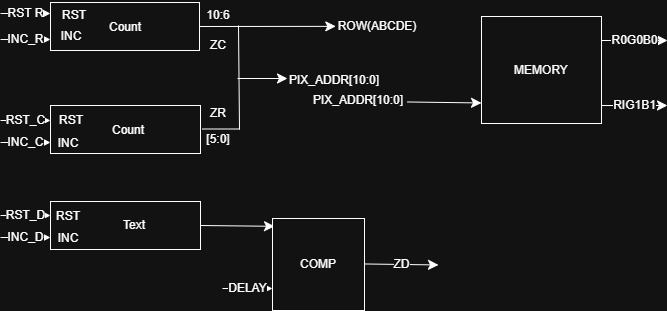

The diagram above was exported from draw.io. Its source (the exported page's mxGraphModel, read from the mxfile embedded in the PNG):
<mxGraphModel dx="1193" dy="609" grid="0" gridSize="10" guides="1" tooltips="1" connect="1" arrows="1" fold="1" page="0" pageScale="1" pageWidth="827" pageHeight="1169" math="0" shadow="0">
  <root>
    <mxCell id="0" />
    <mxCell id="1" parent="0" />
    <mxCell id="-8Vu2DSdzQHBRRNAycpN-2" edge="1" parent="1" source="P5tfZPrzXOwReoVkERDc-1" style="edgeStyle=none;curved=1;rounded=0;orthogonalLoop=1;jettySize=auto;html=1;exitX=1;exitY=0.5;exitDx=0;exitDy=0;fontSize=12;startSize=8;endSize=8;">
      <mxGeometry relative="1" as="geometry">
        <mxPoint x="228.2857273646764" y="118.85714285714289" as="targetPoint" />
      </mxGeometry>
    </mxCell>
    <mxCell id="P5tfZPrzXOwReoVkERDc-1" parent="1" style="rounded=0;whiteSpace=wrap;html=1;" value="" vertex="1">
      <mxGeometry height="48" width="149" x="-57" y="95" as="geometry" />
    </mxCell>
    <mxCell id="P5tfZPrzXOwReoVkERDc-2" parent="1" style="rounded=0;whiteSpace=wrap;html=1;" value="" vertex="1">
      <mxGeometry height="48" width="150" x="-57" y="198" as="geometry" />
    </mxCell>
    <mxCell id="qMZTTv_gnGPlZ2UY44IQ-9" edge="1" parent="1" source="P5tfZPrzXOwReoVkERDc-3" style="edgeStyle=none;curved=1;rounded=0;orthogonalLoop=1;jettySize=auto;html=1;exitX=1;exitY=0.5;exitDx=0;exitDy=0;fontSize=12;startSize=8;endSize=8;entryX=0.022;entryY=0.085;entryDx=0;entryDy=0;entryPerimeter=0;" target="qMZTTv_gnGPlZ2UY44IQ-7">
      <mxGeometry relative="1" as="geometry">
        <mxPoint x="161.4000244140625" y="318" as="targetPoint" />
      </mxGeometry>
    </mxCell>
    <mxCell id="P5tfZPrzXOwReoVkERDc-3" parent="1" style="rounded=0;whiteSpace=wrap;html=1;" value="" vertex="1">
      <mxGeometry height="48" width="150" x="-57" y="294" as="geometry" />
    </mxCell>
    <mxCell id="qMZTTv_gnGPlZ2UY44IQ-1" edge="1" parent="1" style="endArrow=classic;html=1;rounded=0;fontSize=12;startSize=8;endSize=8;curved=1;" value="RST R">
      <mxGeometry height="50" relative="1" width="50" as="geometry">
        <mxPoint x="-107" y="106" as="sourcePoint" />
        <mxPoint x="-57" y="106" as="targetPoint" />
      </mxGeometry>
    </mxCell>
    <mxCell id="qMZTTv_gnGPlZ2UY44IQ-2" edge="1" parent="1" style="endArrow=classic;html=1;rounded=0;fontSize=12;startSize=8;endSize=8;curved=1;" value="INC_R">
      <mxGeometry height="50" relative="1" width="50" as="geometry">
        <mxPoint x="-107" y="132" as="sourcePoint" />
        <mxPoint x="-57" y="132" as="targetPoint" />
      </mxGeometry>
    </mxCell>
    <mxCell id="qMZTTv_gnGPlZ2UY44IQ-3" edge="1" parent="1" style="endArrow=classic;html=1;rounded=0;fontSize=12;startSize=8;endSize=8;curved=1;" value="RST_C">
      <mxGeometry height="50" relative="1" width="50" as="geometry">
        <mxPoint x="-107" y="213" as="sourcePoint" />
        <mxPoint x="-57" y="213" as="targetPoint" />
      </mxGeometry>
    </mxCell>
    <mxCell id="qMZTTv_gnGPlZ2UY44IQ-4" edge="1" parent="1" style="endArrow=classic;html=1;rounded=0;fontSize=12;startSize=8;endSize=8;curved=1;" value="INC_C">
      <mxGeometry height="50" relative="1" width="50" as="geometry">
        <mxPoint x="-107" y="235" as="sourcePoint" />
        <mxPoint x="-57" y="235" as="targetPoint" />
      </mxGeometry>
    </mxCell>
    <mxCell id="qMZTTv_gnGPlZ2UY44IQ-5" edge="1" parent="1" style="endArrow=classic;html=1;rounded=0;fontSize=12;startSize=8;endSize=8;curved=1;" value="RST_D">
      <mxGeometry height="50" relative="1" width="50" as="geometry">
        <mxPoint x="-107" y="308" as="sourcePoint" />
        <mxPoint x="-57" y="308" as="targetPoint" />
      </mxGeometry>
    </mxCell>
    <mxCell id="qMZTTv_gnGPlZ2UY44IQ-6" edge="1" parent="1" style="endArrow=classic;html=1;rounded=0;fontSize=12;startSize=8;endSize=8;curved=1;" value="INC_D">
      <mxGeometry height="50" relative="1" width="50" as="geometry">
        <mxPoint x="-107" y="330" as="sourcePoint" />
        <mxPoint x="-57" y="330" as="targetPoint" />
      </mxGeometry>
    </mxCell>
    <mxCell id="qMZTTv_gnGPlZ2UY44IQ-7" parent="1" style="whiteSpace=wrap;html=1;aspect=fixed;" value="COMP" vertex="1">
      <mxGeometry height="92" width="92" x="165" y="311" as="geometry" />
    </mxCell>
    <mxCell id="qMZTTv_gnGPlZ2UY44IQ-8" edge="1" parent="1" style="endArrow=classic;html=1;rounded=0;fontSize=12;startSize=8;endSize=8;curved=1;" value="DELAY">
      <mxGeometry height="50" relative="1" width="50" as="geometry">
        <mxPoint x="115" y="381" as="sourcePoint" />
        <mxPoint x="165" y="381" as="targetPoint" />
      </mxGeometry>
    </mxCell>
    <mxCell id="LYo8oOPIYHgtpmp027Hi-1" edge="1" parent="1" style="endArrow=none;html=1;rounded=0;fontSize=12;startSize=8;endSize=8;curved=1;" value="">
      <mxGeometry height="50" relative="1" width="50" as="geometry">
        <mxPoint x="95" y="221.5" as="sourcePoint" />
        <mxPoint x="132" y="221.5" as="targetPoint" />
      </mxGeometry>
    </mxCell>
    <mxCell id="-8Vu2DSdzQHBRRNAycpN-1" edge="1" parent="1" style="endArrow=none;html=1;rounded=0;fontSize=12;startSize=8;endSize=8;curved=1;" value="">
      <mxGeometry height="50" relative="1" width="50" as="geometry">
        <mxPoint x="131" y="118" as="sourcePoint" />
        <mxPoint x="132" y="222" as="targetPoint" />
      </mxGeometry>
    </mxCell>
    <mxCell id="-8Vu2DSdzQHBRRNAycpN-3" parent="1" style="rounded=0;whiteSpace=wrap;html=1;" value="MEMORY" vertex="1">
      <mxGeometry height="107" width="120" x="374" y="109" as="geometry" />
    </mxCell>
    <mxCell id="OKuBkrzrMdxlrXy_eqt7-1" edge="1" parent="1" style="endArrow=classic;html=1;rounded=0;fontSize=12;startSize=8;endSize=8;curved=1;" value="R0G0B0">
      <mxGeometry height="50" relative="1" width="50" as="geometry">
        <mxPoint x="494" y="133" as="sourcePoint" />
        <mxPoint x="560" y="133" as="targetPoint" />
      </mxGeometry>
    </mxCell>
    <mxCell id="OKuBkrzrMdxlrXy_eqt7-2" edge="1" parent="1" style="endArrow=classic;html=1;rounded=0;fontSize=12;startSize=8;endSize=8;curved=1;" value="RIG1B1">
      <mxGeometry height="50" relative="1" width="50" as="geometry">
        <mxPoint x="494" y="198" as="sourcePoint" />
        <mxPoint x="560" y="198" as="targetPoint" />
      </mxGeometry>
    </mxCell>
    <mxCell id="OKuBkrzrMdxlrXy_eqt7-3" parent="1" style="text;html=1;whiteSpace=wrap;strokeColor=none;fillColor=none;align=center;verticalAlign=middle;rounded=0;" value="ROW(ABCDE)" vertex="1">
      <mxGeometry height="30" width="60" x="240" y="104" as="geometry" />
    </mxCell>
    <mxCell id="OKuBkrzrMdxlrXy_eqt7-4" parent="1" style="text;html=1;whiteSpace=wrap;strokeColor=none;fillColor=none;align=center;verticalAlign=middle;rounded=0;" value="ZR" vertex="1">
      <mxGeometry height="30" width="60" x="81" y="191" as="geometry" />
    </mxCell>
    <mxCell id="OKuBkrzrMdxlrXy_eqt7-5" parent="1" style="text;html=1;whiteSpace=wrap;strokeColor=none;fillColor=none;align=center;verticalAlign=middle;rounded=0;" value="[5:0]" vertex="1">
      <mxGeometry height="30" width="60" x="81" y="217" as="geometry" />
    </mxCell>
    <mxCell id="OKuBkrzrMdxlrXy_eqt7-6" parent="1" style="text;html=1;whiteSpace=wrap;strokeColor=none;fillColor=none;align=center;verticalAlign=middle;rounded=0;" value="10:6" vertex="1">
      <mxGeometry height="30" width="60" x="81" y="93" as="geometry" />
    </mxCell>
    <mxCell id="OKuBkrzrMdxlrXy_eqt7-7" parent="1" style="text;html=1;whiteSpace=wrap;strokeColor=none;fillColor=none;align=center;verticalAlign=middle;rounded=0;" value="ZC" vertex="1">
      <mxGeometry height="30" width="60" x="81" y="123" as="geometry" />
    </mxCell>
    <mxCell id="CbgHmVD5IvuebTIHIHHd-1" edge="1" parent="1" style="endArrow=classic;html=1;rounded=0;fontSize=12;startSize=8;endSize=8;curved=1;" value="">
      <mxGeometry height="50" relative="1" width="50" as="geometry">
        <mxPoint x="130" y="171" as="sourcePoint" />
        <mxPoint x="180" y="171" as="targetPoint" />
      </mxGeometry>
    </mxCell>
    <mxCell id="CbgHmVD5IvuebTIHIHHd-2" parent="1" style="text;html=1;whiteSpace=wrap;strokeColor=none;fillColor=none;align=center;verticalAlign=middle;rounded=0;" value="PIX_ADDR[10:0]" vertex="1">
      <mxGeometry height="30" width="60" x="197" y="158" as="geometry" />
    </mxCell>
    <mxCell id="CbgHmVD5IvuebTIHIHHd-3" parent="1" style="text;html=1;whiteSpace=wrap;strokeColor=none;fillColor=none;align=center;verticalAlign=middle;rounded=0;" value="PIX_ADDR[10:0]" vertex="1">
      <mxGeometry height="30" width="60" x="221" y="178" as="geometry" />
    </mxCell>
    <mxCell id="CbgHmVD5IvuebTIHIHHd-4" edge="1" parent="1" style="edgeStyle=none;curved=1;rounded=0;orthogonalLoop=1;jettySize=auto;html=1;exitX=1;exitY=0.5;exitDx=0;exitDy=0;fontSize=12;startSize=8;endSize=8;entryX=0.022;entryY=0.085;entryDx=0;entryDy=0;entryPerimeter=0;">
      <mxGeometry relative="1" as="geometry">
        <mxPoint x="300" y="194.47" as="sourcePoint" />
        <mxPoint x="374" y="195.47" as="targetPoint" />
      </mxGeometry>
    </mxCell>
    <mxCell id="CbgHmVD5IvuebTIHIHHd-5" edge="1" parent="1" style="edgeStyle=none;curved=1;rounded=0;orthogonalLoop=1;jettySize=auto;html=1;exitX=1;exitY=0.5;exitDx=0;exitDy=0;fontSize=12;startSize=8;endSize=8;entryX=0.022;entryY=0.085;entryDx=0;entryDy=0;entryPerimeter=0;" value="ZD">
      <mxGeometry relative="1" as="geometry">
        <mxPoint x="257" y="356.47" as="sourcePoint" />
        <mxPoint x="331" y="357.47" as="targetPoint" />
      </mxGeometry>
    </mxCell>
    <mxCell id="CbgHmVD5IvuebTIHIHHd-6" parent="1" style="text;html=1;whiteSpace=wrap;strokeColor=none;fillColor=none;align=center;verticalAlign=middle;rounded=0;" value="RST" vertex="1">
      <mxGeometry height="30" width="60" x="-63" y="93" as="geometry" />
    </mxCell>
    <mxCell id="CbgHmVD5IvuebTIHIHHd-7" parent="1" style="text;html=1;whiteSpace=wrap;strokeColor=none;fillColor=none;align=center;verticalAlign=middle;rounded=0;" value="INC" vertex="1">
      <mxGeometry height="30" width="60" x="-66" y="114" as="geometry" />
    </mxCell>
    <mxCell id="CbgHmVD5IvuebTIHIHHd-8" parent="1" style="text;html=1;whiteSpace=wrap;strokeColor=none;fillColor=none;align=center;verticalAlign=middle;rounded=0;" value="Count" vertex="1">
      <mxGeometry height="30" width="60" x="-12" y="105" as="geometry" />
    </mxCell>
    <mxCell id="CbgHmVD5IvuebTIHIHHd-9" parent="1" style="text;html=1;whiteSpace=wrap;strokeColor=none;fillColor=none;align=center;verticalAlign=middle;rounded=0;" value="RST" vertex="1">
      <mxGeometry height="30" width="60" x="-66" y="198" as="geometry" />
    </mxCell>
    <mxCell id="CbgHmVD5IvuebTIHIHHd-10" parent="1" style="text;html=1;whiteSpace=wrap;strokeColor=none;fillColor=none;align=center;verticalAlign=middle;rounded=0;" value="INC" vertex="1">
      <mxGeometry height="30" width="60" x="-69" y="221" as="geometry" />
    </mxCell>
    <mxCell id="CbgHmVD5IvuebTIHIHHd-11" parent="1" style="text;html=1;whiteSpace=wrap;strokeColor=none;fillColor=none;align=center;verticalAlign=middle;rounded=0;" value="Count" vertex="1">
      <mxGeometry height="30" width="60" x="-9" y="208" as="geometry" />
    </mxCell>
    <mxCell id="CbgHmVD5IvuebTIHIHHd-12" parent="1" style="text;html=1;whiteSpace=wrap;strokeColor=none;fillColor=none;align=center;verticalAlign=middle;rounded=0;" value="RST" vertex="1">
      <mxGeometry height="30" width="60" x="-69" y="294" as="geometry" />
    </mxCell>
    <mxCell id="CbgHmVD5IvuebTIHIHHd-13" parent="1" style="text;html=1;whiteSpace=wrap;strokeColor=none;fillColor=none;align=center;verticalAlign=middle;rounded=0;" value="INC" vertex="1">
      <mxGeometry height="30" width="60" x="-69" y="316" as="geometry" />
    </mxCell>
    <mxCell id="CbgHmVD5IvuebTIHIHHd-14" parent="1" style="text;html=1;whiteSpace=wrap;strokeColor=none;fillColor=none;align=center;verticalAlign=middle;rounded=0;" value="Text" vertex="1">
      <mxGeometry height="30" width="60" x="-3" y="303" as="geometry" />
    </mxCell>
  </root>
</mxGraphModel>